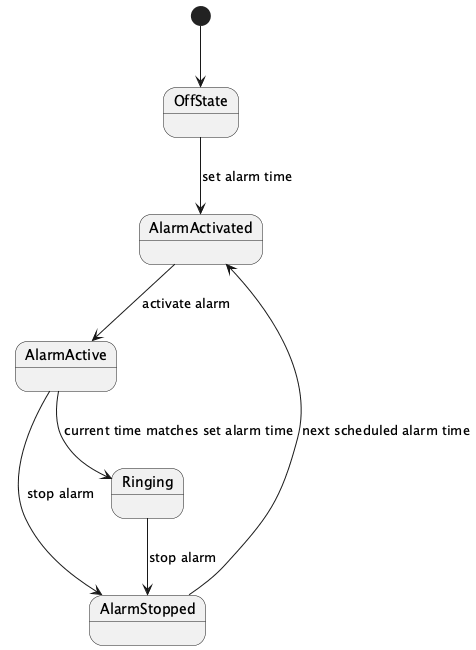

The diagram above was rendered by PlantUML. Its source (embedded in the PNG):
@startuml
[*] --> OffState
OffState --> AlarmActivated : set alarm time
AlarmActivated --> AlarmActive : activate alarm
AlarmActive --> AlarmStopped : stop alarm
AlarmActive --> Ringing : current time matches set alarm time
Ringing --> AlarmStopped : stop alarm
AlarmStopped --> AlarmActivated : next scheduled alarm time

@enduml